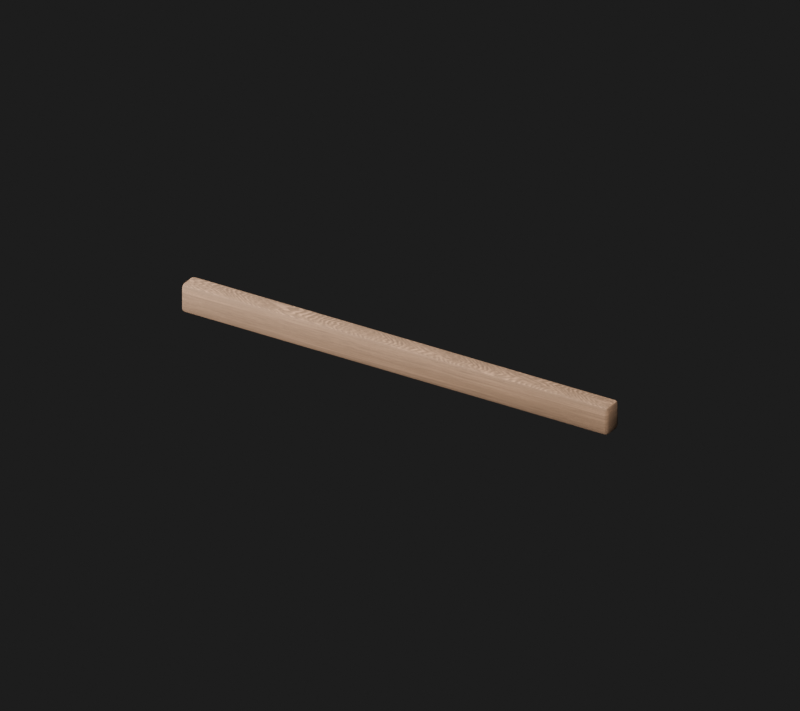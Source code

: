# Source: TrayRim.blend  (saved by Blender 5.2.45; exported with 4.5.12 LTS)
import bpy
from mathutils import Matrix  # noqa: F401  (used for matrix-valued properties, if any)

bpy.ops.wm.read_factory_settings(use_empty=True)
scene = bpy.context.scene
scene.name = 'Kit_TrayRim'

# ---- collections
col_kit_trayrim_editableparts = bpy.data.collections.new('Kit_TrayRim_EditableParts'); scene.collection.children.link(col_kit_trayrim_editableparts)
col_kit_trayrim_editableparts.hide_render = True
col_kit_trayrim_editableparts.hide_viewport = True
col_kit_trayrim_game = bpy.data.collections.new('Kit_TrayRim_Game'); scene.collection.children.link(col_kit_trayrim_game)

# ---- images (referenced by path relative to the original .blend; pixels are not part of the script)
import os
ASSET_DIR = os.environ.get("B2B_ASSET_DIR", "")  # directory of the original .blend (textures are referenced by path, not embedded)
HERE = os.path.dirname(os.path.abspath(__file__))  # packed textures are extracted next to this script under _unpacked/

def load_image(name, relpath, width, height, colorspace="sRGB"):
    """Load a texture the original file referenced (path relative to the .blend, or extracted next to this script)."""
    p = next((c for c in (os.path.join(HERE, relpath), os.path.join(ASSET_DIR, relpath)) if relpath and os.path.exists(c)), "")
    if p:
        img = bpy.data.images.load(p, check_existing=True)
        img.name = name
    else:  # same state as the original file: an image datablock whose file is absent (Cycles renders it pink)
        img = bpy.data.images.new(name, width, height)
        img.source = "FILE"
        img.filepath = "//" + (relpath or name)
    img.colorspace_settings.name = colorspace
    return img
img_wood049_1k_jpg_color_jpg = load_image('Wood049_1K-JPG_Color.jpg', '_unpacked/Wood049_1K-JPG_Color.b3b3b404.jpg', 1024, 1024, 'sRGB')

# ---- materials (node trees are filled in below, after node groups)
mat_kit_trayrim_aged_timber = bpy.data.materials.new('Kit_TrayRim_Aged timber')

# ---- material node trees
mat_kit_trayrim_aged_timber.use_nodes = True; mat_kit_trayrim_aged_timber.node_tree.nodes.clear()
_N = mat_kit_trayrim_aged_timber.node_tree.nodes; _L = mat_kit_trayrim_aged_timber.node_tree.links
n0 = _N.new('ShaderNodeBsdfPrincipled'); n0.name = '프린시플드 BSDF'; n0.location = (-200, 100)
n0.inputs[2].default_value = 0.8
n0.inputs[10].default_value = 0.005
n1 = _N.new('ShaderNodeOutputMaterial'); n1.name = '머티리얼 출력'; n1.location = (200, 100)
n2 = _N.new('ShaderNodeTexCoord'); n2.name = '텍스처 좌표'; n2.location = (0, 0)
n3 = _N.new('ShaderNodeVectorMath'); n3.name = '벡터 수학'; n3.location = (0, 0)
n3.operation = 'MULTIPLY'
n3.inputs[1].default_value = (12.0, 12.0, 1.0)
n4 = _N.new('ShaderNodeTexNoise'); n4.name = '노이즈 텍스처'; n4.location = (0, 0)
n4.width = 160
n4.inputs[2].default_value = 7.0
n4.inputs[3].default_value = 3.0
n5 = _N.new('ShaderNodeTexImage'); n5.name = '이미지 텍스처'; n5.location = (0, 0)
n5.image = img_wood049_1k_jpg_color_jpg
n5.projection = 'BOX'
n5.projection_blend = 0.18
n6 = _N.new('ShaderNodeMixRGB'); n6.name = '믹스 (레거시)'; n6.location = (0, 0)
n6.blend_type = 'MULTIPLY'
n6.inputs[0].default_value = 0.4
n6.inputs[2].default_value = (0.45, 0.28, 0.14, 1.0)
n7 = _N.new('ShaderNodeBump'); n7.name = '범프'; n7.location = (0, 0)
n7.inputs[0].default_value = 0.16
n7.inputs[1].default_value = 0.0008
_L.new(n2.outputs[0], n3.inputs[0])
_L.new(n3.outputs[0], n4.inputs[0])
_L.new(n2.outputs[0], n5.inputs[0])
_L.new(n5.outputs[0], n6.inputs[1])
_L.new(n6.outputs[0], n0.inputs[0])
_L.new(n4.outputs[0], n7.inputs[3])
_L.new(n7.outputs[0], n0.inputs[5])
_L.new(n0.outputs[0], n1.inputs[0])
n1.is_active_output = True

# ---- world
world_kit_trayrim_world = bpy.data.worlds.new('Kit_TrayRim_World'); scene.world = world_kit_trayrim_world
world_kit_trayrim_world.use_nodes = True; world_kit_trayrim_world.node_tree.nodes.clear()
_N = world_kit_trayrim_world.node_tree.nodes; _L = world_kit_trayrim_world.node_tree.links
n0 = _N.new('ShaderNodeBackground'); n0.name = '배경'; n0.location = (-200, 100)
n0.inputs[0].default_value = (0.05, 0.05, 0.05, 1.0)
n0.inputs[1].default_value = 0.35
n1 = _N.new('ShaderNodeOutputWorld'); n1.name = '월드 출력'; n1.location = (200, 100)
_L.new(n0.outputs[0], n1.inputs[0])
n1.is_active_output = True

# ---- cameras
cam_112 = bpy.data.cameras.new('카메라.112')
cam_112.type = 'ORTHO'
cam_112.clip_start = 0.001
cam_112.ortho_scale = 0.88

# ---- lights
light_224 = bpy.data.lights.new('영역.224', 'AREA')
light_224.energy = 121.0
light_224.size = 1.1
light_224.size_y = 1.0
light_225 = bpy.data.lights.new('영역.225', 'AREA')
light_225.energy = 54.45
light_225.size = 1.1
light_225.size_y = 1.0

# ---- meshes
me_056 = bpy.data.meshes.new('큐브.056')
me_056.from_pydata([(-0.2708, -0.0083, -0.0175), (-0.2708, -0.0125, -0.0133), (-0.275, -0.0083, -0.0133), (-0.2708, -0.01127, -0.01627), (-0.2732, -0.01072, -0.01572), (-0.2738, -0.01127, -0.0133), (-0.2738, -0.0083, -0.01627), (-0.2708, -0.0125, 0.0133), (-0.2708, -0.0083, 0.0175), (-0.275, -0.0083, 0.0133), (-0.2708, -0.01127, 0.01627), (-0.2732, -0.01072, 0.01572), (-0.2738, -0.0083, 0.01627), (-0.2738, -0.01127, 0.0133), (-0.2708, 0.0083, -0.0175), (-0.275, 0.0083, -0.0133), (-0.2708, 0.0125, -0.0133), (-0.2738, 0.0083, -0.01627), (-0.2732, 0.01072, -0.01572), (-0.2738, 0.01127, -0.0133), (-0.2708, 0.01127, -0.01627), (-0.2708, 0.0083, 0.0175), (-0.2708, 0.0125, 0.0133), (-0.275, 0.0083, 0.0133), (-0.2708, 0.01127, 0.01627), (-0.2732, 0.01072, 0.01572), (-0.2738, 0.01127, 0.0133), (-0.2738, 0.0083, 0.01627), (0.2708, -0.0083, -0.0175), (0.275, -0.0083, -0.0133), (0.2708, -0.0125, -0.0133), (0.2738, -0.0083, -0.01627), (0.2732, -0.01072, -0.01572), (0.2738, -0.01127, -0.0133), (0.2708, -0.01127, -0.01627), (0.2708, -0.0083, 0.0175), (0.2708, -0.0125, 0.0133), (0.275, -0.0083, 0.0133), (0.2708, -0.01127, 0.01627), (0.2732, -0.01072, 0.01572), (0.2738, -0.01127, 0.0133), (0.2738, -0.0083, 0.01627), (0.2708, 0.0083, -0.0175), (0.2708, 0.0125, -0.0133), (0.275, 0.0083, -0.0133), (0.2708, 0.01127, -0.01627), (0.2732, 0.01072, -0.01572), (0.2738, 0.01127, -0.0133), (0.2738, 0.0083, -0.01627), (0.2708, 0.0083, 0.0175), (0.275, 0.0083, 0.0133), (0.2708, 0.0125, 0.0133), (0.2738, 0.0083, 0.01627), (0.2732, 0.01072, 0.01572), (0.2738, 0.01127, 0.0133), (0.2708, 0.01127, 0.01627)], [], [(0, 3, 4, 6), (1, 5, 4, 3), (2, 6, 4, 5), (7, 10, 11, 13), (8, 12, 11, 10), (9, 13, 11, 12), (14, 17, 18, 20), (15, 19, 18, 17), (16, 20, 18, 19), (21, 24, 25, 27), (22, 26, 25, 24), (23, 27, 25, 26), (28, 31, 32, 34), (29, 33, 32, 31), (30, 34, 32, 33), (35, 38, 39, 41), (36, 40, 39, 38), (37, 41, 39, 40), (42, 45, 46, 48), (43, 47, 46, 45), (44, 48, 46, 47), (49, 52, 53, 55), (50, 54, 53, 52), (51, 55, 53, 54), (14, 0, 6, 17), (17, 6, 2, 15), (1, 7, 13, 5), (5, 13, 9, 2), (8, 21, 27, 12), (12, 27, 23, 9), (22, 16, 19, 26), (26, 19, 15, 23), (42, 14, 20, 45), (45, 20, 16, 43), (21, 49, 55, 24), (24, 55, 51, 22), (50, 44, 47, 54), (54, 47, 43, 51), (28, 42, 48, 31), (31, 48, 44, 29), (49, 35, 41, 52), (52, 41, 37, 50), (36, 30, 33, 40), (40, 33, 29, 37), (0, 28, 34, 3), (3, 34, 30, 1), (35, 8, 10, 38), (38, 10, 7, 36), (14, 42, 28, 0), (2, 9, 23, 15), (30, 36, 7, 1), (49, 21, 8, 35), (16, 22, 51, 43), (44, 50, 37, 29)])
me_056.polygons.foreach_set('use_smooth', [True] * 54)
_k = set([(3, 4), (3, 34), (4, 5), (4, 6), (6, 17), (10, 11), (10, 38), (11, 12), (11, 13), (12, 27), (17, 18), (18, 19), (18, 20), (20, 45), (24, 25), (24, 55), (25, 26), (25, 27), (31, 32), (31, 48), (32, 33), (32, 34), (38, 39), (39, 40), (39, 41), (41, 52), (45, 46), (46, 47), (46, 48), (52, 53), (53, 54), (53, 55)])
me_056.attributes.new('sharp_edge', 'BOOLEAN', 'EDGE').data.foreach_set('value', [ (min(e.vertices), max(e.vertices)) in _k for e in me_056.edges])
_uv = me_056.uv_layers.new(name='UV 맵')
_uv.uv.foreach_set('vector', [0.1269, 0.708, 0.1269, 0.75, 0.1258, 0.75, 0.125, 0.708, 0.405, 0.9981, 0.405, 1.0, 0.3877, 1.0, 0.375, 0.9981, 0.405, 0.042, 0.375, 0.042, 0.375, 0.01775, 0.405, 0.0, 0.595, 0.9981, 0.625, 0.9981, 0.625, 0.9992, 0.595, 1.0, 0.8731, 0.708, 0.875, 0.708, 0.875, 0.7322, 0.8731, 0.75, 0.595, 0.042, 0.595, 0.0, 0.6123, 0.0, 0.625, 0.042, 0.1269, 0.542, 0.125, 0.542, 0.125, 0.5178, 0.1269, 0.5, 0.405, 0.208, 0.405, 0.25, 0.3813, 0.2504, 0.375, 0.208, 0.405, 0.2519, 0.375, 0.2519, 0.3813, 0.2504, 0.405, 0.25, 0.8731, 0.542, 0.8731, 0.5, 0.8742, 0.5, 0.875, 0.542, 0.595, 0.2519, 0.595, 0.25, 0.6187, 0.2411, 0.625, 0.2519, 0.595, 0.208, 0.625, 0.208, 0.6187, 0.2411, 0.595, 0.25, 0.3731, 0.708, 0.375, 0.708, 0.3792, 0.7444, 0.374, 0.751, 0.405, 0.708, 0.405, 0.75, 0.3792, 0.7444, 0.375, 0.708, 0.405, 0.7519, 0.374, 0.751, 0.3792, 0.7444, 0.405, 0.75, 0.6269, 0.708, 0.626, 0.751, 0.621, 0.7441, 0.625, 0.708, 0.595, 0.7519, 0.595, 0.75, 0.621, 0.7441, 0.626, 0.751, 0.595, 0.708, 0.625, 0.708, 0.621, 0.7441, 0.595, 0.75, 0.3731, 0.542, 0.374, 0.499, 0.379, 0.5059, 0.375, 0.542, 0.405, 0.4981, 0.405, 0.5, 0.379, 0.5059, 0.374, 0.499, 0.405, 0.542, 0.375, 0.542, 0.379, 0.5059, 0.405, 0.5, 0.6269, 0.542, 0.625, 0.542, 0.6208, 0.5056, 0.626, 0.499, 0.595, 0.542, 0.595, 0.5, 0.6208, 0.5056, 0.625, 0.542, 0.595, 0.4981, 0.626, 0.499, 0.6208, 0.5056, 0.595, 0.5, 0.1269, 0.542, 0.1269, 0.708, 0.125, 0.708, 0.125, 0.542, 0.375, 0.208, 0.375, 0.042, 0.405, 0.042, 0.405, 0.208, 0.405, 0.9981, 0.595, 0.9981, 0.595, 1.0, 0.405, 1.0, 0.405, 0.0, 0.595, 0.0, 0.595, 0.042, 0.405, 0.042, 0.8731, 0.708, 0.8731, 0.542, 0.875, 0.542, 0.875, 0.708, 0.625, 0.042, 0.625, 0.208, 0.595, 0.208, 0.595, 0.042, 0.595, 0.2519, 0.405, 0.2519, 0.405, 0.25, 0.595, 0.25, 0.595, 0.25, 0.405, 0.25, 0.405, 0.208, 0.595, 0.208, 0.3731, 0.542, 0.1269, 0.542, 0.1269, 0.5, 0.374, 0.499, 0.374, 0.499, 0.375, 0.2519, 0.405, 0.2519, 0.405, 0.4981, 0.8731, 0.542, 0.6269, 0.542, 0.626, 0.499, 0.8731, 0.5, 0.625, 0.2519, 0.626, 0.499, 0.595, 0.4981, 0.595, 0.2519, 0.595, 0.542, 0.405, 0.542, 0.405, 0.5, 0.595, 0.5, 0.595, 0.5, 0.405, 0.5, 0.405, 0.4981, 0.595, 0.4981, 0.3731, 0.708, 0.3731, 0.542, 0.375, 0.542, 0.375, 0.708, 0.375, 0.708, 0.375, 0.542, 0.405, 0.542, 0.405, 0.708, 0.6269, 0.542, 0.6269, 0.708, 0.625, 0.708, 0.625, 0.542, 0.625, 0.542, 0.625, 0.708, 0.595, 0.708, 0.595, 0.542, 0.595, 0.7519, 0.405, 0.7519, 0.405, 0.75, 0.595, 0.75, 0.595, 0.75, 0.405, 0.75, 0.405, 0.708, 0.595, 0.708, 0.1269, 0.708, 0.3731, 0.708, 0.374, 0.751, 0.1269, 0.75, 0.375, 0.9981, 0.374, 0.751, 0.405, 0.7519, 0.405, 0.9981, 0.6269, 0.708, 0.8731, 0.708, 0.8731, 0.75, 0.626, 0.751, 0.626, 0.751, 0.625, 0.9981, 0.595, 0.9981, 0.595, 0.7519, 0.1269, 0.542, 0.3731, 0.542, 0.3731, 0.708, 0.1269, 0.708, 0.405, 0.042, 0.595, 0.042, 0.595, 0.208, 0.405, 0.208, 0.405, 0.7519, 0.595, 0.7519, 0.595, 0.9981, 0.405, 0.9981, 0.6269, 0.542, 0.8731, 0.542, 0.8731, 0.708, 0.6269, 0.708, 0.405, 0.2519, 0.595, 0.2519, 0.595, 0.4981, 0.405, 0.4981, 0.405, 0.542, 0.595, 0.542, 0.595, 0.708, 0.405, 0.708])
me_056.materials.append(mat_kit_trayrim_aged_timber)
me_056.update()
me_057 = bpy.data.meshes.new('큐브.057')
me_057.from_pydata([(-0.2708, -0.0083, -0.0175), (-0.2708, -0.0125, -0.0133), (-0.275, -0.0083, -0.0133), (-0.2708, -0.01127, -0.01627), (-0.2732, -0.01072, -0.01572), (-0.2738, -0.01127, -0.0133), (-0.2738, -0.0083, -0.01627), (-0.2708, -0.0125, 0.0133), (-0.2708, -0.0083, 0.0175), (-0.275, -0.0083, 0.0133), (-0.2708, -0.01127, 0.01627), (-0.2732, -0.01072, 0.01572), (-0.2738, -0.0083, 0.01627), (-0.2738, -0.01127, 0.0133), (-0.2708, 0.0083, -0.0175), (-0.275, 0.0083, -0.0133), (-0.2708, 0.0125, -0.0133), (-0.2738, 0.0083, -0.01627), (-0.2732, 0.01072, -0.01572), (-0.2738, 0.01127, -0.0133), (-0.2708, 0.01127, -0.01627), (-0.2708, 0.0083, 0.0175), (-0.2708, 0.0125, 0.0133), (-0.275, 0.0083, 0.0133), (-0.2708, 0.01127, 0.01627), (-0.2732, 0.01072, 0.01572), (-0.2738, 0.01127, 0.0133), (-0.2738, 0.0083, 0.01627), (0.2708, -0.0083, -0.0175), (0.275, -0.0083, -0.0133), (0.2708, -0.0125, -0.0133), (0.2738, -0.0083, -0.01627), (0.2732, -0.01072, -0.01572), (0.2738, -0.01127, -0.0133), (0.2708, -0.01127, -0.01627), (0.2708, -0.0083, 0.0175), (0.2708, -0.0125, 0.0133), (0.275, -0.0083, 0.0133), (0.2708, -0.01127, 0.01627), (0.2732, -0.01072, 0.01572), (0.2738, -0.01127, 0.0133), (0.2738, -0.0083, 0.01627), (0.2708, 0.0083, -0.0175), (0.2708, 0.0125, -0.0133), (0.275, 0.0083, -0.0133), (0.2708, 0.01127, -0.01627), (0.2732, 0.01072, -0.01572), (0.2738, 0.01127, -0.0133), (0.2738, 0.0083, -0.01627), (0.2708, 0.0083, 0.0175), (0.275, 0.0083, 0.0133), (0.2708, 0.0125, 0.0133), (0.2738, 0.0083, 0.01627), (0.2732, 0.01072, 0.01572), (0.2738, 0.01127, 0.0133), (0.2708, 0.01127, 0.01627)], [], [(0, 3, 4, 6), (1, 5, 4, 3), (2, 6, 4, 5), (7, 10, 11, 13), (8, 12, 11, 10), (9, 13, 11, 12), (14, 17, 18, 20), (15, 19, 18, 17), (16, 20, 18, 19), (21, 24, 25, 27), (22, 26, 25, 24), (23, 27, 25, 26), (28, 31, 32, 34), (29, 33, 32, 31), (30, 34, 32, 33), (35, 38, 39, 41), (36, 40, 39, 38), (37, 41, 39, 40), (42, 45, 46, 48), (43, 47, 46, 45), (44, 48, 46, 47), (49, 52, 53, 55), (50, 54, 53, 52), (51, 55, 53, 54), (14, 0, 6, 17), (17, 6, 2, 15), (1, 7, 13, 5), (5, 13, 9, 2), (8, 21, 27, 12), (12, 27, 23, 9), (22, 16, 19, 26), (26, 19, 15, 23), (42, 14, 20, 45), (45, 20, 16, 43), (21, 49, 55, 24), (24, 55, 51, 22), (50, 44, 47, 54), (54, 47, 43, 51), (28, 42, 48, 31), (31, 48, 44, 29), (49, 35, 41, 52), (52, 41, 37, 50), (36, 30, 33, 40), (40, 33, 29, 37), (0, 28, 34, 3), (3, 34, 30, 1), (35, 8, 10, 38), (38, 10, 7, 36), (14, 42, 28, 0), (2, 9, 23, 15), (30, 36, 7, 1), (49, 21, 8, 35), (16, 22, 51, 43), (44, 50, 37, 29)])
me_057.polygons.foreach_set('use_smooth', [True] * 54)
_k = set([(3, 4), (3, 34), (4, 5), (4, 6), (6, 17), (10, 11), (10, 38), (11, 12), (11, 13), (12, 27), (17, 18), (18, 19), (18, 20), (20, 45), (24, 25), (24, 55), (25, 26), (25, 27), (31, 32), (31, 48), (32, 33), (32, 34), (38, 39), (39, 40), (39, 41), (41, 52), (45, 46), (46, 47), (46, 48), (52, 53), (53, 54), (53, 55)])
me_057.attributes.new('sharp_edge', 'BOOLEAN', 'EDGE').data.foreach_set('value', [ (min(e.vertices), max(e.vertices)) in _k for e in me_057.edges])
_uv = me_057.uv_layers.new(name='UV 맵')
_uv.uv.foreach_set('vector', [0.1269, 0.708, 0.1269, 0.75, 0.1258, 0.75, 0.125, 0.708, 0.405, 0.9981, 0.405, 1.0, 0.3877, 1.0, 0.375, 0.9981, 0.405, 0.042, 0.375, 0.042, 0.375, 0.01775, 0.405, 0.0, 0.595, 0.9981, 0.625, 0.9981, 0.625, 0.9992, 0.595, 1.0, 0.8731, 0.708, 0.875, 0.708, 0.875, 0.7322, 0.8731, 0.75, 0.595, 0.042, 0.595, 0.0, 0.6123, 0.0, 0.625, 0.042, 0.1269, 0.542, 0.125, 0.542, 0.125, 0.5178, 0.1269, 0.5, 0.405, 0.208, 0.405, 0.25, 0.3813, 0.2504, 0.375, 0.208, 0.405, 0.2519, 0.375, 0.2519, 0.3813, 0.2504, 0.405, 0.25, 0.8731, 0.542, 0.8731, 0.5, 0.8742, 0.5, 0.875, 0.542, 0.595, 0.2519, 0.595, 0.25, 0.6187, 0.2411, 0.625, 0.2519, 0.595, 0.208, 0.625, 0.208, 0.6187, 0.2411, 0.595, 0.25, 0.3731, 0.708, 0.375, 0.708, 0.3792, 0.7444, 0.374, 0.751, 0.405, 0.708, 0.405, 0.75, 0.3792, 0.7444, 0.375, 0.708, 0.405, 0.7519, 0.374, 0.751, 0.3792, 0.7444, 0.405, 0.75, 0.6269, 0.708, 0.626, 0.751, 0.621, 0.7441, 0.625, 0.708, 0.595, 0.7519, 0.595, 0.75, 0.621, 0.7441, 0.626, 0.751, 0.595, 0.708, 0.625, 0.708, 0.621, 0.7441, 0.595, 0.75, 0.3731, 0.542, 0.374, 0.499, 0.379, 0.5059, 0.375, 0.542, 0.405, 0.4981, 0.405, 0.5, 0.379, 0.5059, 0.374, 0.499, 0.405, 0.542, 0.375, 0.542, 0.379, 0.5059, 0.405, 0.5, 0.6269, 0.542, 0.625, 0.542, 0.6208, 0.5056, 0.626, 0.499, 0.595, 0.542, 0.595, 0.5, 0.6208, 0.5056, 0.625, 0.542, 0.595, 0.4981, 0.626, 0.499, 0.6208, 0.5056, 0.595, 0.5, 0.1269, 0.542, 0.1269, 0.708, 0.125, 0.708, 0.125, 0.542, 0.375, 0.208, 0.375, 0.042, 0.405, 0.042, 0.405, 0.208, 0.405, 0.9981, 0.595, 0.9981, 0.595, 1.0, 0.405, 1.0, 0.405, 0.0, 0.595, 0.0, 0.595, 0.042, 0.405, 0.042, 0.8731, 0.708, 0.8731, 0.542, 0.875, 0.542, 0.875, 0.708, 0.625, 0.042, 0.625, 0.208, 0.595, 0.208, 0.595, 0.042, 0.595, 0.2519, 0.405, 0.2519, 0.405, 0.25, 0.595, 0.25, 0.595, 0.25, 0.405, 0.25, 0.405, 0.208, 0.595, 0.208, 0.3731, 0.542, 0.1269, 0.542, 0.1269, 0.5, 0.374, 0.499, 0.374, 0.499, 0.375, 0.2519, 0.405, 0.2519, 0.405, 0.4981, 0.8731, 0.542, 0.6269, 0.542, 0.626, 0.499, 0.8731, 0.5, 0.625, 0.2519, 0.626, 0.499, 0.595, 0.4981, 0.595, 0.2519, 0.595, 0.542, 0.405, 0.542, 0.405, 0.5, 0.595, 0.5, 0.595, 0.5, 0.405, 0.5, 0.405, 0.4981, 0.595, 0.4981, 0.3731, 0.708, 0.3731, 0.542, 0.375, 0.542, 0.375, 0.708, 0.375, 0.708, 0.375, 0.542, 0.405, 0.542, 0.405, 0.708, 0.6269, 0.542, 0.6269, 0.708, 0.625, 0.708, 0.625, 0.542, 0.625, 0.542, 0.625, 0.708, 0.595, 0.708, 0.595, 0.542, 0.595, 0.7519, 0.405, 0.7519, 0.405, 0.75, 0.595, 0.75, 0.595, 0.75, 0.405, 0.75, 0.405, 0.708, 0.595, 0.708, 0.1269, 0.708, 0.3731, 0.708, 0.374, 0.751, 0.1269, 0.75, 0.375, 0.9981, 0.374, 0.751, 0.405, 0.7519, 0.405, 0.9981, 0.6269, 0.708, 0.8731, 0.708, 0.8731, 0.75, 0.626, 0.751, 0.626, 0.751, 0.625, 0.9981, 0.595, 0.9981, 0.595, 0.7519, 0.1269, 0.542, 0.3731, 0.542, 0.3731, 0.708, 0.1269, 0.708, 0.405, 0.042, 0.595, 0.042, 0.595, 0.208, 0.405, 0.208, 0.405, 0.7519, 0.595, 0.7519, 0.595, 0.9981, 0.405, 0.9981, 0.6269, 0.542, 0.8731, 0.542, 0.8731, 0.708, 0.6269, 0.708, 0.405, 0.2519, 0.595, 0.2519, 0.595, 0.4981, 0.405, 0.4981, 0.405, 0.542, 0.595, 0.542, 0.595, 0.708, 0.405, 0.708])
_uv.active_render = True
_uv = me_057.uv_layers.new(name='BakeUV')
_uv.uv.foreach_set('vector', [0.1299, 0.006598, 0.1245, 0.006598, 0.1255, 0.00218, 0.1299, 0.001187, 0.05506, 0.006598, 0.05506, 0.001187, 0.05948, 0.00218, 0.06047, 0.006598, 0.2168, 0.05374, 0.2168, 0.05947, 0.2124, 0.05868, 0.2114, 0.05415, 0.006598, 0.006598, 0.001187, 0.006598, 0.00218, 0.00218, 0.006598, 0.001187, 0.1734, 0.9934, 0.1734, 0.9988, 0.1689, 0.9978, 0.168, 0.9934, 0.2168, 0.006096, 0.2114, 0.006507, 0.2124, 0.002345, 0.2168, 0.001187, 0.1602, 0.006598, 0.1602, 0.001187, 0.1646, 0.00218, 0.1656, 0.006598, 0.2471, 0.05374, 0.2525, 0.05415, 0.2515, 0.05868, 0.2471, 0.05947, 0.1167, 0.9934, 0.1221, 0.9934, 0.1211, 0.9978, 0.1167, 0.9988, 0.2036, 0.9934, 0.209, 0.9934, 0.208, 0.9978, 0.2036, 0.9988, 0.06826, 0.9934, 0.06826, 0.9988, 0.06384, 0.9978, 0.06285, 0.9934, 0.2471, 0.006096, 0.2471, 0.001187, 0.2515, 0.002345, 0.2525, 0.006507, 0.1299, 0.9934, 0.1299, 0.9988, 0.1255, 0.9978, 0.1245, 0.9934, 0.2471, 0.1144, 0.2525, 0.1148, 0.2515, 0.1193, 0.2471, 0.1201, 0.05506, 0.9934, 0.06047, 0.9934, 0.05948, 0.9978, 0.05506, 0.9988, 0.1734, 0.006598, 0.168, 0.006598, 0.1689, 0.00218, 0.1734, 0.001187, 0.006598, 0.9934, 0.006598, 0.9988, 0.00218, 0.9978, 0.001187, 0.9934, 0.2471, 0.06676, 0.2471, 0.06185, 0.2515, 0.06301, 0.2525, 0.06717, 0.1602, 0.9934, 0.1656, 0.9934, 0.1646, 0.9978, 0.1602, 0.9988, 0.1167, 0.006598, 0.1167, 0.001187, 0.1211, 0.00218, 0.1221, 0.006598, 0.2168, 0.1144, 0.2168, 0.1201, 0.2124, 0.1193, 0.2114, 0.1148, 0.2036, 0.006598, 0.2036, 0.001187, 0.208, 0.00218, 0.209, 0.006598, 0.2168, 0.06676, 0.2114, 0.06717, 0.2124, 0.06301, 0.2168, 0.06185, 0.06826, 0.006598, 0.06285, 0.006598, 0.06384, 0.00218, 0.06826, 0.001187, 0.1602, 0.006598, 0.1299, 0.006598, 0.1299, 0.001187, 0.1602, 0.001187, 0.2471, 0.05947, 0.2168, 0.05947, 0.2168, 0.05374, 0.2471, 0.05374, 0.05506, 0.006598, 0.006598, 0.006598, 0.006598, 0.001187, 0.05506, 0.001187, 0.2114, 0.05415, 0.2114, 0.006507, 0.2168, 0.006096, 0.2168, 0.05374, 0.1734, 0.9934, 0.2036, 0.9934, 0.2036, 0.9988, 0.1734, 0.9988, 0.2168, 0.001187, 0.2471, 0.001187, 0.2471, 0.006096, 0.2168, 0.006096, 0.06826, 0.9934, 0.1167, 0.9934, 0.1167, 0.9988, 0.06826, 0.9988, 0.2525, 0.006507, 0.2525, 0.05415, 0.2471, 0.05374, 0.2471, 0.006096, 0.1602, 0.9934, 0.1602, 0.006598, 0.1656, 0.006598, 0.1656, 0.9934, 0.1221, 0.006598, 0.1221, 0.9934, 0.1167, 0.9934, 0.1167, 0.006598, 0.2036, 0.9934, 0.2036, 0.006598, 0.209, 0.006598, 0.209, 0.9934, 0.06285, 0.9934, 0.06285, 0.006598, 0.06826, 0.006598, 0.06826, 0.9934, 0.2168, 0.06676, 0.2168, 0.1144, 0.2114, 0.1148, 0.2114, 0.06717, 0.06826, 0.001187, 0.1167, 0.001187, 0.1167, 0.006598, 0.06826, 0.006598, 0.1299, 0.9934, 0.1602, 0.9934, 0.1602, 0.9988, 0.1299, 0.9988, 0.2471, 0.1201, 0.2168, 0.1201, 0.2168, 0.1144, 0.2471, 0.1144, 0.2036, 0.006598, 0.1734, 0.006598, 0.1734, 0.001187, 0.2036, 0.001187, 0.2168, 0.06185, 0.2471, 0.06185, 0.2471, 0.06676, 0.2168, 0.06676, 0.006598, 0.9934, 0.05506, 0.9934, 0.05506, 0.9988, 0.006598, 0.9988, 0.2525, 0.06717, 0.2525, 0.1148, 0.2471, 0.1144, 0.2471, 0.06676, 0.1299, 0.006598, 0.1299, 0.9934, 0.1245, 0.9934, 0.1245, 0.006598, 0.06047, 0.006598, 0.06047, 0.9934, 0.05506, 0.9934, 0.05506, 0.006598, 0.1734, 0.006598, 0.1734, 0.9934, 0.168, 0.9934, 0.168, 0.006598, 0.001187, 0.9934, 0.001187, 0.006598, 0.006598, 0.006598, 0.006598, 0.9934, 0.1602, 0.006598, 0.1602, 0.9934, 0.1299, 0.9934, 0.1299, 0.006598, 0.2168, 0.05374, 0.2168, 0.006096, 0.2471, 0.006096, 0.2471, 0.05374, 0.05506, 0.9934, 0.006598, 0.9934, 0.006598, 0.006598, 0.05506, 0.006598, 0.2036, 0.006598, 0.2036, 0.9934, 0.1734, 0.9934, 0.1734, 0.006598, 0.1167, 0.9934, 0.06826, 0.9934, 0.06826, 0.006598, 0.1167, 0.006598, 0.2168, 0.1144, 0.2168, 0.06676, 0.2471, 0.06676, 0.2471, 0.1144])
me_057.materials.append(mat_kit_trayrim_aged_timber)
me_057.update()

# ---- objects
ob_112 = bpy.data.objects.new('카메라.112', cam_112)
ob_224 = bpy.data.objects.new('영역.224', light_224)
ob_225 = bpy.data.objects.new('영역.225', light_225)
ob_hand_shaped_rail_001 = bpy.data.objects.new('Hand shaped rail.001', me_056)
ob_kit_trayrim_baked = bpy.data.objects.new('Kit_TrayRim_Baked', me_057)

# ---- transforms, parenting, visibility, modifiers, constraints
ob_112.location = (0.605, -0.99, 0.6325)
ob_112.rotation_euler = (1.072, -3.564e-08, 0.5485)
ob_224.location = (0.55, -1.1, 1.65)
ob_224.rotation_euler = (0.6405, 2.075e-09, 0.4636)
ob_225.location = (-1.1, -0.55, 0.55)
ob_225.rotation_euler = (1.15, 4.813e-08, -1.107)
ob_hand_shaped_rail_001.location = (0.0, 0.0, 0.0)
ob_kit_trayrim_baked.location = (0.0, 0.0, 0.0)

# ---- collection membership
scene.collection.objects.link(ob_112)
scene.collection.objects.link(ob_224)
scene.collection.objects.link(ob_225)
col_kit_trayrim_editableparts.objects.link(ob_hand_shaped_rail_001)
col_kit_trayrim_game.objects.link(ob_kit_trayrim_baked)

# ---- scene / render settings (as saved in the file)
scene.camera = ob_112
scene.frame_start = 1; scene.frame_end = 250; scene.frame_set(1)
scene.render.engine = 'CYCLES'
scene.render.image_settings.exr_codec = 'NONE'
scene.render.resolution_x = 900
scene.render.resolution_y = 800
scene.render.use_bake_clear = False
scene.render.bake_margin = 0
scene.render.bake_bias = 0.0
scene.render.bake_samples = 0
scene.render.simplify_subdivision_render = 0
scene.render.simplify_child_particles_render = 0.0
scene.render.compositor_device = 'GPU'
scene.cycles.samples = 12
scene.eevee.use_volume_custom_range = False
scene.eevee.gtao_distance = 0.0
scene.eevee.use_fast_gi = False
scene.eevee.fast_gi_thickness_near = 0.1
scene.eevee.fast_gi_thickness_far = 0.0
scene.eevee.ray_tracing_options.screen_trace_thickness = 0.1
bpy.context.view_layer.update()
